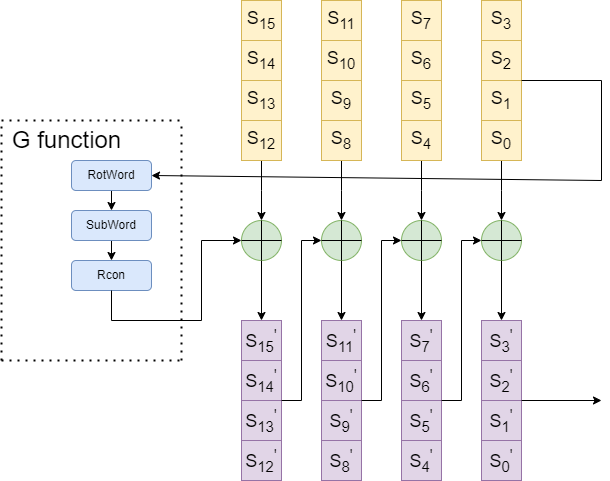

The diagram above was exported from draw.io. Its source (the exported page's mxGraphModel, read from the mxfile embedded in the PNG):
<mxGraphModel dx="1036" dy="606" grid="1" gridSize="10" guides="1" tooltips="1" connect="1" arrows="1" fold="1" page="1" pageScale="1" pageWidth="827" pageHeight="1169" math="0" shadow="0">
  <root>
    <mxCell id="0" />
    <mxCell id="1" parent="0" />
    <mxCell id="PgpjPlS49mm1rUPp9i8--111" style="edgeStyle=orthogonalEdgeStyle;rounded=0;orthogonalLoop=1;jettySize=auto;html=1;exitX=0.5;exitY=1;exitDx=0;exitDy=0;" parent="1" source="PgpjPlS49mm1rUPp9i8--34" edge="1">
      <mxGeometry relative="1" as="geometry">
        <mxPoint x="620" y="300" as="targetPoint" />
      </mxGeometry>
    </mxCell>
    <mxCell id="PgpjPlS49mm1rUPp9i8--34" value="&lt;font style=&quot;font-size: 18px;&quot;&gt;S&lt;sub&gt;0&lt;/sub&gt;&lt;/font&gt;" style="whiteSpace=wrap;html=1;aspect=fixed;fillColor=#fff2cc;strokeColor=#d6b656;" parent="1" vertex="1">
      <mxGeometry x="600" y="200" width="40" height="40" as="geometry" />
    </mxCell>
    <mxCell id="PgpjPlS49mm1rUPp9i8--35" value="&lt;font style=&quot;font-size: 18px;&quot;&gt;S&lt;sub&gt;1&lt;/sub&gt;&lt;/font&gt;" style="whiteSpace=wrap;html=1;aspect=fixed;fillColor=#fff2cc;strokeColor=#d6b656;" parent="1" vertex="1">
      <mxGeometry x="600" y="160" width="40" height="40" as="geometry" />
    </mxCell>
    <mxCell id="PgpjPlS49mm1rUPp9i8--36" value="&lt;font style=&quot;font-size: 18px;&quot;&gt;S&lt;sub&gt;2&lt;/sub&gt;&lt;/font&gt;" style="whiteSpace=wrap;html=1;aspect=fixed;fillColor=#fff2cc;strokeColor=#d6b656;" parent="1" vertex="1">
      <mxGeometry x="600" y="120" width="40" height="40" as="geometry" />
    </mxCell>
    <mxCell id="PgpjPlS49mm1rUPp9i8--37" value="&lt;font style=&quot;font-size: 18px;&quot;&gt;S&lt;sub&gt;3&lt;/sub&gt;&lt;/font&gt;" style="whiteSpace=wrap;html=1;aspect=fixed;fillColor=#fff2cc;strokeColor=#d6b656;" parent="1" vertex="1">
      <mxGeometry x="600" y="80" width="40" height="40" as="geometry" />
    </mxCell>
    <mxCell id="PgpjPlS49mm1rUPp9i8--110" style="edgeStyle=orthogonalEdgeStyle;rounded=0;orthogonalLoop=1;jettySize=auto;html=1;exitX=0.5;exitY=1;exitDx=0;exitDy=0;" parent="1" source="PgpjPlS49mm1rUPp9i8--38" edge="1">
      <mxGeometry relative="1" as="geometry">
        <mxPoint x="540" y="300" as="targetPoint" />
      </mxGeometry>
    </mxCell>
    <mxCell id="PgpjPlS49mm1rUPp9i8--38" value="&lt;font style=&quot;font-size: 18px;&quot;&gt;S&lt;sub&gt;4&lt;/sub&gt;&lt;/font&gt;" style="whiteSpace=wrap;html=1;aspect=fixed;fillColor=#fff2cc;strokeColor=#d6b656;" parent="1" vertex="1">
      <mxGeometry x="520" y="200" width="40" height="40" as="geometry" />
    </mxCell>
    <mxCell id="PgpjPlS49mm1rUPp9i8--39" value="&lt;font style=&quot;font-size: 18px;&quot;&gt;S&lt;sub&gt;5&lt;/sub&gt;&lt;/font&gt;" style="whiteSpace=wrap;html=1;aspect=fixed;fillColor=#fff2cc;strokeColor=#d6b656;" parent="1" vertex="1">
      <mxGeometry x="520" y="160" width="40" height="40" as="geometry" />
    </mxCell>
    <mxCell id="PgpjPlS49mm1rUPp9i8--40" value="&lt;font style=&quot;font-size: 18px;&quot;&gt;S&lt;sub&gt;6&lt;/sub&gt;&lt;/font&gt;" style="whiteSpace=wrap;html=1;aspect=fixed;fillColor=#fff2cc;strokeColor=#d6b656;" parent="1" vertex="1">
      <mxGeometry x="520" y="120" width="40" height="40" as="geometry" />
    </mxCell>
    <mxCell id="PgpjPlS49mm1rUPp9i8--41" value="&lt;font style=&quot;font-size: 18px;&quot;&gt;S&lt;sub&gt;7&lt;/sub&gt;&lt;/font&gt;" style="whiteSpace=wrap;html=1;aspect=fixed;fillColor=#fff2cc;strokeColor=#d6b656;" parent="1" vertex="1">
      <mxGeometry x="520" y="80" width="40" height="40" as="geometry" />
    </mxCell>
    <mxCell id="PgpjPlS49mm1rUPp9i8--109" style="edgeStyle=orthogonalEdgeStyle;rounded=0;orthogonalLoop=1;jettySize=auto;html=1;exitX=0.5;exitY=1;exitDx=0;exitDy=0;" parent="1" source="PgpjPlS49mm1rUPp9i8--42" edge="1">
      <mxGeometry relative="1" as="geometry">
        <mxPoint x="460" y="300" as="targetPoint" />
      </mxGeometry>
    </mxCell>
    <mxCell id="PgpjPlS49mm1rUPp9i8--42" value="&lt;font style=&quot;font-size: 18px;&quot;&gt;S&lt;sub&gt;8&lt;/sub&gt;&lt;/font&gt;" style="whiteSpace=wrap;html=1;aspect=fixed;fillColor=#fff2cc;strokeColor=#d6b656;" parent="1" vertex="1">
      <mxGeometry x="440" y="200" width="40" height="40" as="geometry" />
    </mxCell>
    <mxCell id="PgpjPlS49mm1rUPp9i8--43" value="&lt;font style=&quot;font-size: 18px;&quot;&gt;S&lt;sub&gt;9&lt;/sub&gt;&lt;/font&gt;" style="whiteSpace=wrap;html=1;aspect=fixed;fillColor=#fff2cc;strokeColor=#d6b656;" parent="1" vertex="1">
      <mxGeometry x="440" y="160" width="40" height="40" as="geometry" />
    </mxCell>
    <mxCell id="PgpjPlS49mm1rUPp9i8--44" value="&lt;font style=&quot;font-size: 18px;&quot;&gt;S&lt;sub&gt;10&lt;/sub&gt;&lt;/font&gt;" style="whiteSpace=wrap;html=1;aspect=fixed;fillColor=#fff2cc;strokeColor=#d6b656;" parent="1" vertex="1">
      <mxGeometry x="440" y="120" width="40" height="40" as="geometry" />
    </mxCell>
    <mxCell id="PgpjPlS49mm1rUPp9i8--45" value="&lt;font style=&quot;font-size: 18px;&quot;&gt;S&lt;sub&gt;11&lt;/sub&gt;&lt;/font&gt;" style="whiteSpace=wrap;html=1;aspect=fixed;fillColor=#fff2cc;strokeColor=#d6b656;" parent="1" vertex="1">
      <mxGeometry x="440" y="80" width="40" height="40" as="geometry" />
    </mxCell>
    <mxCell id="PgpjPlS49mm1rUPp9i8--107" style="edgeStyle=orthogonalEdgeStyle;rounded=0;orthogonalLoop=1;jettySize=auto;html=1;exitX=0.5;exitY=1;exitDx=0;exitDy=0;" parent="1" source="PgpjPlS49mm1rUPp9i8--46" edge="1">
      <mxGeometry relative="1" as="geometry">
        <mxPoint x="380" y="300" as="targetPoint" />
      </mxGeometry>
    </mxCell>
    <mxCell id="PgpjPlS49mm1rUPp9i8--46" value="&lt;font style=&quot;font-size: 18px;&quot;&gt;S&lt;sub&gt;12&lt;/sub&gt;&lt;/font&gt;" style="whiteSpace=wrap;html=1;aspect=fixed;fillColor=#fff2cc;strokeColor=#d6b656;" parent="1" vertex="1">
      <mxGeometry x="360" y="200" width="40" height="40" as="geometry" />
    </mxCell>
    <mxCell id="PgpjPlS49mm1rUPp9i8--47" value="&lt;font style=&quot;font-size: 18px;&quot;&gt;S&lt;sub&gt;13&lt;/sub&gt;&lt;/font&gt;" style="whiteSpace=wrap;html=1;aspect=fixed;fillColor=#fff2cc;strokeColor=#d6b656;" parent="1" vertex="1">
      <mxGeometry x="360" y="160" width="40" height="40" as="geometry" />
    </mxCell>
    <mxCell id="PgpjPlS49mm1rUPp9i8--48" value="&lt;font style=&quot;font-size: 18px;&quot;&gt;S&lt;sub&gt;14&lt;/sub&gt;&lt;/font&gt;" style="whiteSpace=wrap;html=1;aspect=fixed;fillColor=#fff2cc;strokeColor=#d6b656;" parent="1" vertex="1">
      <mxGeometry x="360" y="120" width="40" height="40" as="geometry" />
    </mxCell>
    <mxCell id="PgpjPlS49mm1rUPp9i8--49" value="&lt;font style=&quot;font-size: 18px;&quot;&gt;S&lt;sub&gt;15&lt;/sub&gt;&lt;/font&gt;" style="whiteSpace=wrap;html=1;aspect=fixed;fillColor=#fff2cc;strokeColor=#d6b656;" parent="1" vertex="1">
      <mxGeometry x="360" y="80" width="40" height="40" as="geometry" />
    </mxCell>
    <mxCell id="PgpjPlS49mm1rUPp9i8--108" style="edgeStyle=orthogonalEdgeStyle;rounded=0;orthogonalLoop=1;jettySize=auto;html=1;exitX=0.5;exitY=1;exitDx=0;exitDy=0;" parent="1" source="PgpjPlS49mm1rUPp9i8--50" target="PgpjPlS49mm1rUPp9i8--96" edge="1">
      <mxGeometry relative="1" as="geometry" />
    </mxCell>
    <mxCell id="PgpjPlS49mm1rUPp9i8--50" value="" style="ellipse;whiteSpace=wrap;html=1;aspect=fixed;fillColor=#d5e8d4;strokeColor=#82b366;" parent="1" vertex="1">
      <mxGeometry x="360" y="300" width="40" height="40" as="geometry" />
    </mxCell>
    <mxCell id="PgpjPlS49mm1rUPp9i8--51" value="" style="endArrow=none;html=1;rounded=0;exitX=0;exitY=0.5;exitDx=0;exitDy=0;entryX=1;entryY=0.5;entryDx=0;entryDy=0;" parent="1" source="PgpjPlS49mm1rUPp9i8--50" target="PgpjPlS49mm1rUPp9i8--50" edge="1">
      <mxGeometry width="50" height="50" relative="1" as="geometry">
        <mxPoint x="160" y="300" as="sourcePoint" />
        <mxPoint x="210" y="250" as="targetPoint" />
      </mxGeometry>
    </mxCell>
    <mxCell id="PgpjPlS49mm1rUPp9i8--52" value="" style="endArrow=none;html=1;rounded=0;exitX=0.5;exitY=0;exitDx=0;exitDy=0;entryX=0.5;entryY=1;entryDx=0;entryDy=0;" parent="1" source="PgpjPlS49mm1rUPp9i8--50" target="PgpjPlS49mm1rUPp9i8--50" edge="1">
      <mxGeometry width="50" height="50" relative="1" as="geometry">
        <mxPoint x="320" y="340" as="sourcePoint" />
        <mxPoint x="370" y="290" as="targetPoint" />
      </mxGeometry>
    </mxCell>
    <mxCell id="PgpjPlS49mm1rUPp9i8--115" style="edgeStyle=orthogonalEdgeStyle;rounded=0;orthogonalLoop=1;jettySize=auto;html=1;exitX=0.5;exitY=1;exitDx=0;exitDy=0;entryX=0.5;entryY=0;entryDx=0;entryDy=0;" parent="1" source="PgpjPlS49mm1rUPp9i8--54" target="PgpjPlS49mm1rUPp9i8--92" edge="1">
      <mxGeometry relative="1" as="geometry" />
    </mxCell>
    <mxCell id="PgpjPlS49mm1rUPp9i8--54" value="" style="ellipse;whiteSpace=wrap;html=1;aspect=fixed;fillColor=#d5e8d4;strokeColor=#82b366;" parent="1" vertex="1">
      <mxGeometry x="440" y="300" width="40" height="40" as="geometry" />
    </mxCell>
    <mxCell id="PgpjPlS49mm1rUPp9i8--55" value="" style="endArrow=none;html=1;rounded=0;exitX=0;exitY=0.5;exitDx=0;exitDy=0;entryX=1;entryY=0.5;entryDx=0;entryDy=0;" parent="1" source="PgpjPlS49mm1rUPp9i8--54" target="PgpjPlS49mm1rUPp9i8--54" edge="1">
      <mxGeometry width="50" height="50" relative="1" as="geometry">
        <mxPoint x="170" y="310" as="sourcePoint" />
        <mxPoint x="220" y="260" as="targetPoint" />
      </mxGeometry>
    </mxCell>
    <mxCell id="PgpjPlS49mm1rUPp9i8--56" value="" style="endArrow=none;html=1;rounded=0;exitX=0.5;exitY=0;exitDx=0;exitDy=0;entryX=0.5;entryY=1;entryDx=0;entryDy=0;" parent="1" source="PgpjPlS49mm1rUPp9i8--54" target="PgpjPlS49mm1rUPp9i8--54" edge="1">
      <mxGeometry width="50" height="50" relative="1" as="geometry">
        <mxPoint x="330" y="350" as="sourcePoint" />
        <mxPoint x="380" y="300" as="targetPoint" />
      </mxGeometry>
    </mxCell>
    <mxCell id="PgpjPlS49mm1rUPp9i8--116" style="edgeStyle=orthogonalEdgeStyle;rounded=0;orthogonalLoop=1;jettySize=auto;html=1;exitX=0.5;exitY=1;exitDx=0;exitDy=0;entryX=0.5;entryY=0;entryDx=0;entryDy=0;" parent="1" source="PgpjPlS49mm1rUPp9i8--57" target="PgpjPlS49mm1rUPp9i8--88" edge="1">
      <mxGeometry relative="1" as="geometry" />
    </mxCell>
    <mxCell id="PgpjPlS49mm1rUPp9i8--57" value="" style="ellipse;whiteSpace=wrap;html=1;aspect=fixed;fillColor=#d5e8d4;strokeColor=#82b366;" parent="1" vertex="1">
      <mxGeometry x="520" y="300" width="40" height="40" as="geometry" />
    </mxCell>
    <mxCell id="PgpjPlS49mm1rUPp9i8--58" value="" style="endArrow=none;html=1;rounded=0;exitX=0;exitY=0.5;exitDx=0;exitDy=0;entryX=1;entryY=0.5;entryDx=0;entryDy=0;" parent="1" source="PgpjPlS49mm1rUPp9i8--57" target="PgpjPlS49mm1rUPp9i8--57" edge="1">
      <mxGeometry width="50" height="50" relative="1" as="geometry">
        <mxPoint x="180" y="320" as="sourcePoint" />
        <mxPoint x="230" y="270" as="targetPoint" />
      </mxGeometry>
    </mxCell>
    <mxCell id="PgpjPlS49mm1rUPp9i8--59" value="" style="endArrow=none;html=1;rounded=0;exitX=0.5;exitY=0;exitDx=0;exitDy=0;entryX=0.5;entryY=1;entryDx=0;entryDy=0;" parent="1" source="PgpjPlS49mm1rUPp9i8--57" target="PgpjPlS49mm1rUPp9i8--57" edge="1">
      <mxGeometry width="50" height="50" relative="1" as="geometry">
        <mxPoint x="340" y="360" as="sourcePoint" />
        <mxPoint x="390" y="310" as="targetPoint" />
      </mxGeometry>
    </mxCell>
    <mxCell id="PgpjPlS49mm1rUPp9i8--117" style="edgeStyle=orthogonalEdgeStyle;rounded=0;orthogonalLoop=1;jettySize=auto;html=1;exitX=0.5;exitY=1;exitDx=0;exitDy=0;entryX=0.5;entryY=0;entryDx=0;entryDy=0;" parent="1" source="PgpjPlS49mm1rUPp9i8--60" target="PgpjPlS49mm1rUPp9i8--84" edge="1">
      <mxGeometry relative="1" as="geometry" />
    </mxCell>
    <mxCell id="PgpjPlS49mm1rUPp9i8--60" value="" style="ellipse;whiteSpace=wrap;html=1;aspect=fixed;fillColor=#d5e8d4;strokeColor=#82b366;" parent="1" vertex="1">
      <mxGeometry x="600" y="300" width="40" height="40" as="geometry" />
    </mxCell>
    <mxCell id="PgpjPlS49mm1rUPp9i8--61" value="" style="endArrow=none;html=1;rounded=0;exitX=0;exitY=0.5;exitDx=0;exitDy=0;entryX=1;entryY=0.5;entryDx=0;entryDy=0;" parent="1" source="PgpjPlS49mm1rUPp9i8--60" target="PgpjPlS49mm1rUPp9i8--60" edge="1">
      <mxGeometry width="50" height="50" relative="1" as="geometry">
        <mxPoint x="190" y="330" as="sourcePoint" />
        <mxPoint x="240" y="280" as="targetPoint" />
      </mxGeometry>
    </mxCell>
    <mxCell id="PgpjPlS49mm1rUPp9i8--62" value="" style="endArrow=none;html=1;rounded=0;exitX=0.5;exitY=0;exitDx=0;exitDy=0;entryX=0.5;entryY=1;entryDx=0;entryDy=0;" parent="1" source="PgpjPlS49mm1rUPp9i8--60" target="PgpjPlS49mm1rUPp9i8--60" edge="1">
      <mxGeometry width="50" height="50" relative="1" as="geometry">
        <mxPoint x="350" y="370" as="sourcePoint" />
        <mxPoint x="400" y="320" as="targetPoint" />
      </mxGeometry>
    </mxCell>
    <mxCell id="PgpjPlS49mm1rUPp9i8--81" value="&lt;font style=&quot;font-size: 18px;&quot;&gt;S&lt;sub&gt;0&lt;/sub&gt;&lt;sup&gt;'&lt;/sup&gt;&lt;/font&gt;" style="whiteSpace=wrap;html=1;aspect=fixed;fillColor=#e1d5e7;strokeColor=#9673a6;" parent="1" vertex="1">
      <mxGeometry x="600" y="520" width="40" height="40" as="geometry" />
    </mxCell>
    <mxCell id="PgpjPlS49mm1rUPp9i8--82" value="&lt;font style=&quot;font-size: 18px;&quot;&gt;S&lt;sub&gt;1&lt;/sub&gt;&lt;sup&gt;'&lt;/sup&gt;&lt;/font&gt;" style="whiteSpace=wrap;html=1;aspect=fixed;fillColor=#e1d5e7;strokeColor=#9673a6;" parent="1" vertex="1">
      <mxGeometry x="600" y="480" width="40" height="40" as="geometry" />
    </mxCell>
    <mxCell id="PgpjPlS49mm1rUPp9i8--83" value="&lt;font style=&quot;font-size: 18px;&quot;&gt;S&lt;sub&gt;2&lt;/sub&gt;&lt;sup&gt;'&lt;/sup&gt;&lt;/font&gt;" style="whiteSpace=wrap;html=1;aspect=fixed;fillColor=#e1d5e7;strokeColor=#9673a6;" parent="1" vertex="1">
      <mxGeometry x="600" y="440" width="40" height="40" as="geometry" />
    </mxCell>
    <mxCell id="PgpjPlS49mm1rUPp9i8--84" value="&lt;font style=&quot;font-size: 18px;&quot;&gt;S&lt;sub&gt;3&lt;/sub&gt;&lt;sup&gt;'&lt;/sup&gt;&lt;/font&gt;" style="whiteSpace=wrap;html=1;aspect=fixed;fillColor=#e1d5e7;strokeColor=#9673a6;" parent="1" vertex="1">
      <mxGeometry x="600" y="400" width="40" height="40" as="geometry" />
    </mxCell>
    <mxCell id="PgpjPlS49mm1rUPp9i8--85" value="&lt;font style=&quot;font-size: 18px;&quot;&gt;S&lt;sub&gt;4&lt;/sub&gt;&lt;sup style=&quot;&quot;&gt;'&lt;/sup&gt;&lt;/font&gt;" style="whiteSpace=wrap;html=1;aspect=fixed;fillColor=#e1d5e7;strokeColor=#9673a6;" parent="1" vertex="1">
      <mxGeometry x="520" y="520" width="40" height="40" as="geometry" />
    </mxCell>
    <mxCell id="PgpjPlS49mm1rUPp9i8--86" value="&lt;font style=&quot;font-size: 18px;&quot;&gt;S&lt;sub&gt;5&lt;/sub&gt;&lt;sup&gt;'&lt;/sup&gt;&lt;/font&gt;" style="whiteSpace=wrap;html=1;aspect=fixed;fillColor=#e1d5e7;strokeColor=#9673a6;" parent="1" vertex="1">
      <mxGeometry x="520" y="480" width="40" height="40" as="geometry" />
    </mxCell>
    <mxCell id="PgpjPlS49mm1rUPp9i8--87" value="&lt;font style=&quot;font-size: 18px;&quot;&gt;S&lt;sub&gt;6&lt;/sub&gt;&lt;sup&gt;'&lt;/sup&gt;&lt;/font&gt;" style="whiteSpace=wrap;html=1;aspect=fixed;fillColor=#e1d5e7;strokeColor=#9673a6;" parent="1" vertex="1">
      <mxGeometry x="520" y="440" width="40" height="40" as="geometry" />
    </mxCell>
    <mxCell id="PgpjPlS49mm1rUPp9i8--88" value="&lt;font style=&quot;font-size: 18px;&quot;&gt;S&lt;sub&gt;7&lt;/sub&gt;&lt;sup&gt;'&lt;/sup&gt;&lt;/font&gt;" style="whiteSpace=wrap;html=1;aspect=fixed;fillColor=#e1d5e7;strokeColor=#9673a6;" parent="1" vertex="1">
      <mxGeometry x="520" y="400" width="40" height="40" as="geometry" />
    </mxCell>
    <mxCell id="PgpjPlS49mm1rUPp9i8--89" value="&lt;font style=&quot;font-size: 18px;&quot;&gt;S&lt;sub&gt;8&lt;/sub&gt;&lt;sup&gt;'&lt;/sup&gt;&lt;/font&gt;" style="whiteSpace=wrap;html=1;aspect=fixed;fillColor=#e1d5e7;strokeColor=#9673a6;" parent="1" vertex="1">
      <mxGeometry x="440" y="520" width="40" height="40" as="geometry" />
    </mxCell>
    <mxCell id="PgpjPlS49mm1rUPp9i8--90" value="&lt;font style=&quot;font-size: 18px;&quot;&gt;S&lt;sub&gt;9&lt;/sub&gt;&lt;sup&gt;'&lt;/sup&gt;&lt;/font&gt;" style="whiteSpace=wrap;html=1;aspect=fixed;fillColor=#e1d5e7;strokeColor=#9673a6;" parent="1" vertex="1">
      <mxGeometry x="440" y="480" width="40" height="40" as="geometry" />
    </mxCell>
    <mxCell id="PgpjPlS49mm1rUPp9i8--91" value="&lt;font style=&quot;font-size: 18px;&quot;&gt;S&lt;sub&gt;10&lt;/sub&gt;&lt;sup&gt;'&lt;/sup&gt;&lt;/font&gt;" style="whiteSpace=wrap;html=1;aspect=fixed;fillColor=#e1d5e7;strokeColor=#9673a6;" parent="1" vertex="1">
      <mxGeometry x="440" y="440" width="40" height="40" as="geometry" />
    </mxCell>
    <mxCell id="PgpjPlS49mm1rUPp9i8--92" value="&lt;font style=&quot;font-size: 18px;&quot;&gt;S&lt;sub&gt;11&lt;/sub&gt;&lt;sup&gt;'&lt;/sup&gt;&lt;/font&gt;" style="whiteSpace=wrap;html=1;aspect=fixed;fillColor=#e1d5e7;strokeColor=#9673a6;" parent="1" vertex="1">
      <mxGeometry x="440" y="400" width="40" height="40" as="geometry" />
    </mxCell>
    <mxCell id="PgpjPlS49mm1rUPp9i8--93" value="&lt;font style=&quot;font-size: 18px;&quot;&gt;S&lt;sub&gt;12&lt;/sub&gt;&lt;sup&gt;'&lt;/sup&gt;&lt;/font&gt;" style="whiteSpace=wrap;html=1;aspect=fixed;fillColor=#e1d5e7;strokeColor=#9673a6;" parent="1" vertex="1">
      <mxGeometry x="360" y="520" width="40" height="40" as="geometry" />
    </mxCell>
    <mxCell id="PgpjPlS49mm1rUPp9i8--94" value="&lt;font style=&quot;font-size: 18px;&quot;&gt;S&lt;sub&gt;13&lt;/sub&gt;&lt;sup&gt;'&lt;/sup&gt;&lt;/font&gt;" style="whiteSpace=wrap;html=1;aspect=fixed;fillColor=#e1d5e7;strokeColor=#9673a6;" parent="1" vertex="1">
      <mxGeometry x="360" y="480" width="40" height="40" as="geometry" />
    </mxCell>
    <mxCell id="PgpjPlS49mm1rUPp9i8--95" value="&lt;font style=&quot;font-size: 18px;&quot;&gt;S&lt;sub&gt;14&lt;/sub&gt;&lt;sup&gt;'&lt;/sup&gt;&lt;/font&gt;" style="whiteSpace=wrap;html=1;aspect=fixed;fillColor=#e1d5e7;strokeColor=#9673a6;" parent="1" vertex="1">
      <mxGeometry x="360" y="440" width="40" height="40" as="geometry" />
    </mxCell>
    <mxCell id="PgpjPlS49mm1rUPp9i8--96" value="&lt;font style=&quot;font-size: 18px;&quot;&gt;S&lt;sub&gt;15&lt;/sub&gt;&lt;sup&gt;'&lt;/sup&gt;&lt;/font&gt;" style="whiteSpace=wrap;html=1;aspect=fixed;fillColor=#e1d5e7;strokeColor=#9673a6;" parent="1" vertex="1">
      <mxGeometry x="360" y="400" width="40" height="40" as="geometry" />
    </mxCell>
    <mxCell id="PgpjPlS49mm1rUPp9i8--101" style="edgeStyle=orthogonalEdgeStyle;rounded=0;orthogonalLoop=1;jettySize=auto;html=1;exitX=0.5;exitY=1;exitDx=0;exitDy=0;entryX=0.5;entryY=0;entryDx=0;entryDy=0;" parent="1" source="PgpjPlS49mm1rUPp9i8--97" target="PgpjPlS49mm1rUPp9i8--98" edge="1">
      <mxGeometry relative="1" as="geometry" />
    </mxCell>
    <mxCell id="PgpjPlS49mm1rUPp9i8--97" value="RotWord" style="rounded=1;whiteSpace=wrap;html=1;fillColor=#dae8fc;strokeColor=#6c8ebf;" parent="1" vertex="1">
      <mxGeometry x="190" y="240" width="80" height="30" as="geometry" />
    </mxCell>
    <mxCell id="PgpjPlS49mm1rUPp9i8--102" style="edgeStyle=orthogonalEdgeStyle;rounded=0;orthogonalLoop=1;jettySize=auto;html=1;exitX=0.5;exitY=1;exitDx=0;exitDy=0;entryX=0.5;entryY=0;entryDx=0;entryDy=0;" parent="1" source="PgpjPlS49mm1rUPp9i8--98" target="PgpjPlS49mm1rUPp9i8--99" edge="1">
      <mxGeometry relative="1" as="geometry" />
    </mxCell>
    <mxCell id="PgpjPlS49mm1rUPp9i8--98" value="SubWord" style="rounded=1;whiteSpace=wrap;html=1;fillColor=#dae8fc;strokeColor=#6c8ebf;" parent="1" vertex="1">
      <mxGeometry x="190" y="290" width="80" height="30" as="geometry" />
    </mxCell>
    <mxCell id="PgpjPlS49mm1rUPp9i8--99" value="Rcon" style="rounded=1;whiteSpace=wrap;html=1;fillColor=#dae8fc;strokeColor=#6c8ebf;" parent="1" vertex="1">
      <mxGeometry x="190" y="340" width="80" height="30" as="geometry" />
    </mxCell>
    <mxCell id="PgpjPlS49mm1rUPp9i8--100" value="" style="endArrow=classic;html=1;rounded=0;exitX=1;exitY=0;exitDx=0;exitDy=0;entryX=1;entryY=0.5;entryDx=0;entryDy=0;" parent="1" source="PgpjPlS49mm1rUPp9i8--35" target="PgpjPlS49mm1rUPp9i8--97" edge="1">
      <mxGeometry width="50" height="50" relative="1" as="geometry">
        <mxPoint x="390" y="340" as="sourcePoint" />
        <mxPoint x="420" y="250" as="targetPoint" />
        <Array as="points">
          <mxPoint x="720" y="160" />
          <mxPoint x="720" y="260" />
        </Array>
      </mxGeometry>
    </mxCell>
    <mxCell id="PgpjPlS49mm1rUPp9i8--104" value="" style="endArrow=classic;html=1;rounded=0;exitX=0.5;exitY=1;exitDx=0;exitDy=0;" parent="1" source="PgpjPlS49mm1rUPp9i8--99" edge="1">
      <mxGeometry width="50" height="50" relative="1" as="geometry">
        <mxPoint x="390" y="340" as="sourcePoint" />
        <mxPoint x="360" y="320" as="targetPoint" />
        <Array as="points">
          <mxPoint x="230" y="400" />
          <mxPoint x="320" y="400" />
          <mxPoint x="320" y="320" />
        </Array>
      </mxGeometry>
    </mxCell>
    <mxCell id="PgpjPlS49mm1rUPp9i8--105" value="" style="endArrow=classic;html=1;rounded=0;exitX=1;exitY=1;exitDx=0;exitDy=0;entryX=0;entryY=0.5;entryDx=0;entryDy=0;" parent="1" source="PgpjPlS49mm1rUPp9i8--95" target="PgpjPlS49mm1rUPp9i8--54" edge="1">
      <mxGeometry width="50" height="50" relative="1" as="geometry">
        <mxPoint x="390" y="340" as="sourcePoint" />
        <mxPoint x="440" y="290" as="targetPoint" />
        <Array as="points">
          <mxPoint x="420" y="480" />
          <mxPoint x="420" y="320" />
        </Array>
      </mxGeometry>
    </mxCell>
    <mxCell id="PgpjPlS49mm1rUPp9i8--112" value="" style="endArrow=classic;html=1;rounded=0;exitX=1;exitY=1;exitDx=0;exitDy=0;entryX=0;entryY=0.5;entryDx=0;entryDy=0;" parent="1" edge="1">
      <mxGeometry width="50" height="50" relative="1" as="geometry">
        <mxPoint x="480" y="480" as="sourcePoint" />
        <mxPoint x="520" y="320" as="targetPoint" />
        <Array as="points">
          <mxPoint x="500" y="480" />
          <mxPoint x="500" y="320" />
        </Array>
      </mxGeometry>
    </mxCell>
    <mxCell id="PgpjPlS49mm1rUPp9i8--113" value="" style="endArrow=classic;html=1;rounded=0;exitX=1;exitY=1;exitDx=0;exitDy=0;entryX=0;entryY=0.5;entryDx=0;entryDy=0;" parent="1" edge="1">
      <mxGeometry width="50" height="50" relative="1" as="geometry">
        <mxPoint x="560" y="480" as="sourcePoint" />
        <mxPoint x="600" y="320" as="targetPoint" />
        <Array as="points">
          <mxPoint x="580" y="480" />
          <mxPoint x="580" y="320" />
        </Array>
      </mxGeometry>
    </mxCell>
    <mxCell id="PgpjPlS49mm1rUPp9i8--114" value="" style="endArrow=classic;html=1;rounded=0;" parent="1" edge="1">
      <mxGeometry width="50" height="50" relative="1" as="geometry">
        <mxPoint x="640" y="480" as="sourcePoint" />
        <mxPoint x="720" y="480" as="targetPoint" />
      </mxGeometry>
    </mxCell>
    <mxCell id="YuSawaxrorVh3RBx47bB-1" value="" style="endArrow=none;dashed=1;html=1;dashPattern=1 3;strokeWidth=2;rounded=0;" parent="1" edge="1">
      <mxGeometry width="50" height="50" relative="1" as="geometry">
        <mxPoint x="120" y="200" as="sourcePoint" />
        <mxPoint x="300" y="200" as="targetPoint" />
      </mxGeometry>
    </mxCell>
    <mxCell id="YuSawaxrorVh3RBx47bB-2" value="" style="endArrow=none;dashed=1;html=1;dashPattern=1 3;strokeWidth=2;rounded=0;" parent="1" edge="1">
      <mxGeometry width="50" height="50" relative="1" as="geometry">
        <mxPoint x="120" y="440" as="sourcePoint" />
        <mxPoint x="120" y="200" as="targetPoint" />
      </mxGeometry>
    </mxCell>
    <mxCell id="YuSawaxrorVh3RBx47bB-3" value="" style="endArrow=none;dashed=1;html=1;dashPattern=1 3;strokeWidth=2;rounded=0;" parent="1" edge="1">
      <mxGeometry width="50" height="50" relative="1" as="geometry">
        <mxPoint x="120" y="440" as="sourcePoint" />
        <mxPoint x="300" y="440" as="targetPoint" />
      </mxGeometry>
    </mxCell>
    <mxCell id="YuSawaxrorVh3RBx47bB-4" value="" style="endArrow=none;dashed=1;html=1;dashPattern=1 3;strokeWidth=2;rounded=0;" parent="1" edge="1">
      <mxGeometry width="50" height="50" relative="1" as="geometry">
        <mxPoint x="300" y="440" as="sourcePoint" />
        <mxPoint x="300" y="200" as="targetPoint" />
      </mxGeometry>
    </mxCell>
    <mxCell id="YuSawaxrorVh3RBx47bB-5" value="&lt;font style=&quot;font-size: 24px;&quot;&gt;G function&lt;/font&gt;" style="text;html=1;align=center;verticalAlign=middle;resizable=0;points=[];autosize=1;strokeColor=none;fillColor=none;" parent="1" vertex="1">
      <mxGeometry x="120" y="200" width="130" height="40" as="geometry" />
    </mxCell>
  </root>
</mxGraphModel>